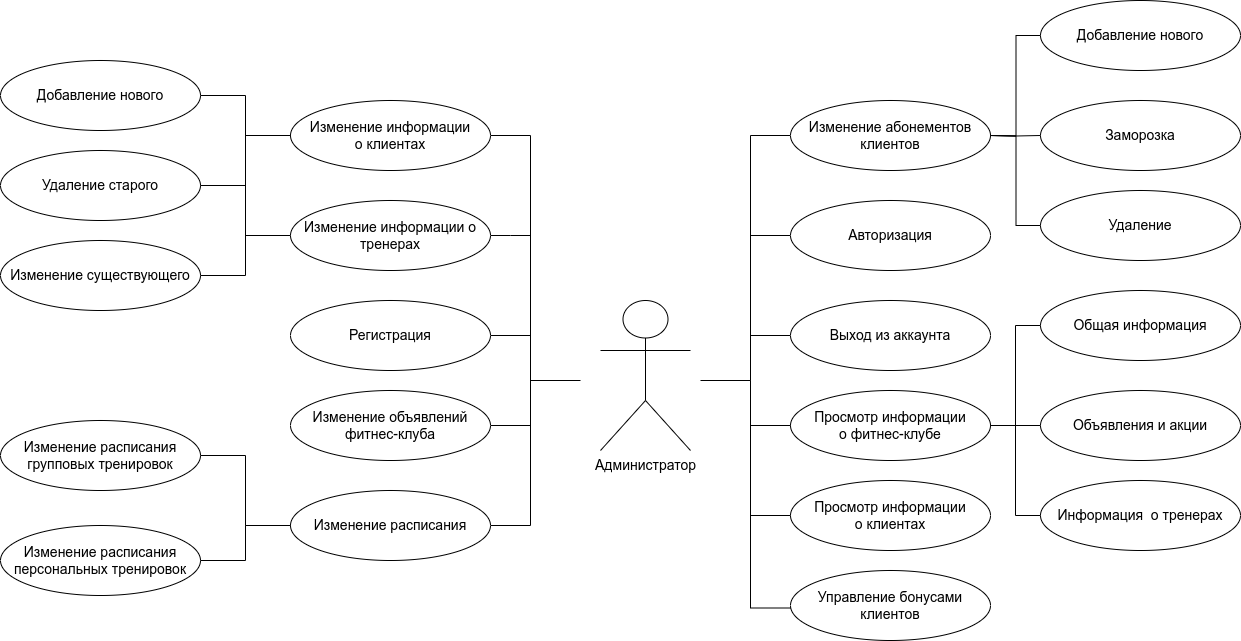

The diagram above was exported from draw.io. Its source (the exported page's mxGraphModel, read from the mxfile embedded in the PNG):
<mxGraphModel dx="1620" dy="843" grid="1" gridSize="10" guides="1" tooltips="1" connect="1" arrows="1" fold="1" page="1" pageScale="1" pageWidth="1100" pageHeight="850" math="0" shadow="0">
  <root>
    <mxCell id="0" />
    <mxCell id="1" parent="0" />
    <mxCell id="sJf_m1rJ1l_5RSg0pAdF-1" value="&lt;span style=&quot;font-size: 14px;&quot;&gt;Администратор&lt;/span&gt;" style="shape=umlActor;verticalLabelPosition=bottom;verticalAlign=top;html=1;" parent="1" vertex="1">
      <mxGeometry x="730" y="720" width="90" height="150" as="geometry" />
    </mxCell>
    <mxCell id="sJf_m1rJ1l_5RSg0pAdF-2" style="edgeStyle=orthogonalEdgeStyle;rounded=0;html=1;fontSize=14;endArrow=none;endFill=0;strokeColor=default;exitX=0;exitY=0.5;exitDx=0;exitDy=0;entryX=0;entryY=0.5;entryDx=0;entryDy=0;" parent="1" source="sJf_m1rJ1l_5RSg0pAdF-13" target="sJf_m1rJ1l_5RSg0pAdF-3" edge="1">
      <mxGeometry relative="1" as="geometry">
        <Array as="points">
          <mxPoint x="880" y="555" />
          <mxPoint x="880" y="755" />
        </Array>
        <mxPoint x="910" y="555" as="sourcePoint" />
        <mxPoint x="910" y="755" as="targetPoint" />
      </mxGeometry>
    </mxCell>
    <mxCell id="sJf_m1rJ1l_5RSg0pAdF-3" value="Выход из аккаунта" style="ellipse;whiteSpace=wrap;html=1;fontSize=14;" parent="1" vertex="1">
      <mxGeometry x="920" y="720" width="200" height="70" as="geometry" />
    </mxCell>
    <mxCell id="sJf_m1rJ1l_5RSg0pAdF-4" style="edgeStyle=orthogonalEdgeStyle;rounded=0;html=1;fontSize=14;endArrow=none;endFill=0;strokeColor=default;exitX=0;exitY=0.5;exitDx=0;exitDy=0;" parent="1" source="sJf_m1rJ1l_5RSg0pAdF-5" edge="1">
      <mxGeometry relative="1" as="geometry">
        <mxPoint x="880" y="655" as="targetPoint" />
        <mxPoint x="910" y="655" as="sourcePoint" />
      </mxGeometry>
    </mxCell>
    <mxCell id="sJf_m1rJ1l_5RSg0pAdF-5" value="Авторизация" style="ellipse;whiteSpace=wrap;html=1;fontSize=14;" parent="1" vertex="1">
      <mxGeometry x="920" y="620" width="200" height="70" as="geometry" />
    </mxCell>
    <mxCell id="sJf_m1rJ1l_5RSg0pAdF-6" style="edgeStyle=orthogonalEdgeStyle;html=1;exitX=1;exitY=0.5;exitDx=0;exitDy=0;entryX=1;entryY=0.5;entryDx=0;entryDy=0;fontSize=14;strokeColor=default;rounded=0;endArrow=none;endFill=0;" parent="1" source="sJf_m1rJ1l_5RSg0pAdF-7" target="sJf_m1rJ1l_5RSg0pAdF-10" edge="1">
      <mxGeometry relative="1" as="geometry">
        <Array as="points">
          <mxPoint x="660" y="555" />
          <mxPoint x="660" y="755" />
        </Array>
      </mxGeometry>
    </mxCell>
    <mxCell id="sJf_m1rJ1l_5RSg0pAdF-7" value="Изменение информации&lt;br&gt;о клиентах" style="ellipse;whiteSpace=wrap;html=1;fontSize=14;" parent="1" vertex="1">
      <mxGeometry x="420" y="520" width="200" height="70" as="geometry" />
    </mxCell>
    <mxCell id="sJf_m1rJ1l_5RSg0pAdF-8" style="edgeStyle=orthogonalEdgeStyle;rounded=0;html=1;exitX=1;exitY=0.5;exitDx=0;exitDy=0;fontSize=14;endArrow=none;endFill=0;strokeColor=default;" parent="1" source="sJf_m1rJ1l_5RSg0pAdF-9" edge="1">
      <mxGeometry relative="1" as="geometry">
        <mxPoint x="660" y="655" as="targetPoint" />
      </mxGeometry>
    </mxCell>
    <mxCell id="sJf_m1rJ1l_5RSg0pAdF-9" value="Изменение информации о тренерах" style="ellipse;whiteSpace=wrap;html=1;fontSize=14;" parent="1" vertex="1">
      <mxGeometry x="420" y="620" width="200" height="70" as="geometry" />
    </mxCell>
    <mxCell id="sJf_m1rJ1l_5RSg0pAdF-10" value="Регистрация" style="ellipse;whiteSpace=wrap;html=1;fontSize=14;" parent="1" vertex="1">
      <mxGeometry x="420" y="720" width="200" height="70" as="geometry" />
    </mxCell>
    <mxCell id="sJf_m1rJ1l_5RSg0pAdF-11" style="edgeStyle=orthogonalEdgeStyle;html=1;exitX=1;exitY=0.5;exitDx=0;exitDy=0;rounded=0;endArrow=none;endFill=0;" parent="1" source="sJf_m1rJ1l_5RSg0pAdF-12" edge="1">
      <mxGeometry relative="1" as="geometry">
        <mxPoint x="660" y="750" as="targetPoint" />
        <Array as="points">
          <mxPoint x="660" y="845" />
        </Array>
      </mxGeometry>
    </mxCell>
    <mxCell id="sJf_m1rJ1l_5RSg0pAdF-12" value="Изменение объявлений фитнес-клуба" style="ellipse;whiteSpace=wrap;html=1;fontSize=14;" parent="1" vertex="1">
      <mxGeometry x="420" y="810" width="200" height="70" as="geometry" />
    </mxCell>
    <mxCell id="sJf_m1rJ1l_5RSg0pAdF-13" value="Изменение абонементов клиентов" style="ellipse;whiteSpace=wrap;html=1;fontSize=14;" parent="1" vertex="1">
      <mxGeometry x="920" y="520" width="200" height="70" as="geometry" />
    </mxCell>
    <mxCell id="sJf_m1rJ1l_5RSg0pAdF-14" style="edgeStyle=orthogonalEdgeStyle;rounded=0;html=1;exitX=0;exitY=0.5;exitDx=0;exitDy=0;endArrow=none;endFill=0;" parent="1" source="sJf_m1rJ1l_5RSg0pAdF-15" edge="1">
      <mxGeometry relative="1" as="geometry">
        <mxPoint x="880" y="750" as="targetPoint" />
        <Array as="points">
          <mxPoint x="880" y="845" />
          <mxPoint x="880" y="800" />
        </Array>
      </mxGeometry>
    </mxCell>
    <mxCell id="sJf_m1rJ1l_5RSg0pAdF-15" value="Просмотр информации&lt;br&gt;о фитнес-клубе" style="ellipse;whiteSpace=wrap;html=1;fontSize=14;" parent="1" vertex="1">
      <mxGeometry x="920" y="810" width="200" height="70" as="geometry" />
    </mxCell>
    <mxCell id="sJf_m1rJ1l_5RSg0pAdF-16" style="edgeStyle=orthogonalEdgeStyle;rounded=0;html=1;exitX=1;exitY=0.5;exitDx=0;exitDy=0;endArrow=none;endFill=0;" parent="1" source="sJf_m1rJ1l_5RSg0pAdF-17" edge="1">
      <mxGeometry relative="1" as="geometry">
        <mxPoint x="710" y="800" as="targetPoint" />
        <Array as="points">
          <mxPoint x="660" y="945" />
          <mxPoint x="660" y="800" />
          <mxPoint x="710" y="800" />
        </Array>
      </mxGeometry>
    </mxCell>
    <mxCell id="sJf_m1rJ1l_5RSg0pAdF-17" value="Изменение расписания" style="ellipse;whiteSpace=wrap;html=1;fontSize=14;" parent="1" vertex="1">
      <mxGeometry x="420" y="910" width="200" height="70" as="geometry" />
    </mxCell>
    <mxCell id="sJf_m1rJ1l_5RSg0pAdF-18" style="edgeStyle=orthogonalEdgeStyle;rounded=0;html=1;exitX=0;exitY=0.5;exitDx=0;exitDy=0;endArrow=none;endFill=0;" parent="1" source="sJf_m1rJ1l_5RSg0pAdF-15" edge="1">
      <mxGeometry relative="1" as="geometry">
        <mxPoint x="830" y="800" as="targetPoint" />
        <Array as="points">
          <mxPoint x="880" y="845" />
          <mxPoint x="880" y="800" />
        </Array>
        <mxPoint x="920" y="935" as="sourcePoint" />
      </mxGeometry>
    </mxCell>
    <mxCell id="sJf_m1rJ1l_5RSg0pAdF-19" value="" style="edgeStyle=orthogonalEdgeStyle;rounded=0;html=1;exitX=0;exitY=0.5;exitDx=0;exitDy=0;fontSize=14;endArrow=none;endFill=0;strokeColor=default;" parent="1" source="sJf_m1rJ1l_5RSg0pAdF-7" target="sJf_m1rJ1l_5RSg0pAdF-20" edge="1">
      <mxGeometry width="50" height="50" relative="1" as="geometry">
        <mxPoint x="780" y="870" as="sourcePoint" />
        <mxPoint x="320" y="580" as="targetPoint" />
      </mxGeometry>
    </mxCell>
    <mxCell id="sJf_m1rJ1l_5RSg0pAdF-20" value="Удаление старого" style="ellipse;whiteSpace=wrap;html=1;fontSize=14;" parent="1" vertex="1">
      <mxGeometry x="130" y="570" width="200" height="70" as="geometry" />
    </mxCell>
    <mxCell id="sJf_m1rJ1l_5RSg0pAdF-21" value="Добавление нового" style="ellipse;whiteSpace=wrap;html=1;fontSize=14;" parent="1" vertex="1">
      <mxGeometry x="130" y="480" width="200" height="70" as="geometry" />
    </mxCell>
    <mxCell id="sJf_m1rJ1l_5RSg0pAdF-22" value="" style="edgeStyle=orthogonalEdgeStyle;rounded=0;html=1;fontSize=14;endArrow=none;endFill=0;strokeColor=default;exitX=0;exitY=0.5;exitDx=0;exitDy=0;" parent="1" source="sJf_m1rJ1l_5RSg0pAdF-7" target="sJf_m1rJ1l_5RSg0pAdF-21" edge="1">
      <mxGeometry width="50" height="50" relative="1" as="geometry">
        <mxPoint x="690" y="540" as="sourcePoint" />
        <mxPoint x="830" y="820" as="targetPoint" />
      </mxGeometry>
    </mxCell>
    <mxCell id="sJf_m1rJ1l_5RSg0pAdF-23" value="Объявления и акции" style="ellipse;whiteSpace=wrap;html=1;fontSize=14;" parent="1" vertex="1">
      <mxGeometry x="1170" y="810" width="200" height="70" as="geometry" />
    </mxCell>
    <mxCell id="sJf_m1rJ1l_5RSg0pAdF-24" value="Общая информация" style="ellipse;whiteSpace=wrap;html=1;fontSize=14;" parent="1" vertex="1">
      <mxGeometry x="1170" y="710" width="200" height="70" as="geometry" />
    </mxCell>
    <mxCell id="sJf_m1rJ1l_5RSg0pAdF-25" value="" style="endArrow=none;html=1;rounded=0;entryX=0;entryY=0.5;entryDx=0;entryDy=0;exitX=1;exitY=0.5;exitDx=0;exitDy=0;edgeStyle=orthogonalEdgeStyle;" parent="1" source="sJf_m1rJ1l_5RSg0pAdF-15" target="sJf_m1rJ1l_5RSg0pAdF-24" edge="1">
      <mxGeometry width="50" height="50" relative="1" as="geometry">
        <mxPoint x="780" y="870" as="sourcePoint" />
        <mxPoint x="830" y="820" as="targetPoint" />
      </mxGeometry>
    </mxCell>
    <mxCell id="sJf_m1rJ1l_5RSg0pAdF-26" value="" style="endArrow=none;html=1;rounded=0;entryX=0;entryY=0.5;entryDx=0;entryDy=0;exitX=1;exitY=0.5;exitDx=0;exitDy=0;edgeStyle=orthogonalEdgeStyle;" parent="1" source="sJf_m1rJ1l_5RSg0pAdF-15" target="sJf_m1rJ1l_5RSg0pAdF-23" edge="1">
      <mxGeometry width="50" height="50" relative="1" as="geometry">
        <mxPoint x="1120" y="850" as="sourcePoint" />
        <mxPoint x="1180" y="860" as="targetPoint" />
      </mxGeometry>
    </mxCell>
    <mxCell id="sJf_m1rJ1l_5RSg0pAdF-27" value="Информация&amp;nbsp; о тренерах" style="ellipse;whiteSpace=wrap;html=1;fontSize=14;" parent="1" vertex="1">
      <mxGeometry x="1170" y="900" width="200" height="70" as="geometry" />
    </mxCell>
    <mxCell id="sJf_m1rJ1l_5RSg0pAdF-28" value="" style="endArrow=none;html=1;rounded=0;entryX=0;entryY=0.5;entryDx=0;entryDy=0;exitX=1;exitY=0.5;exitDx=0;exitDy=0;edgeStyle=orthogonalEdgeStyle;" parent="1" source="sJf_m1rJ1l_5RSg0pAdF-15" target="sJf_m1rJ1l_5RSg0pAdF-27" edge="1">
      <mxGeometry width="50" height="50" relative="1" as="geometry">
        <mxPoint x="780" y="870" as="sourcePoint" />
        <mxPoint x="830" y="820" as="targetPoint" />
      </mxGeometry>
    </mxCell>
    <mxCell id="sJf_m1rJ1l_5RSg0pAdF-57" value="Просмотр информации&lt;br&gt;о клиентах" style="ellipse;whiteSpace=wrap;html=1;fontSize=14;" parent="1" vertex="1">
      <mxGeometry x="920" y="900" width="200" height="70" as="geometry" />
    </mxCell>
    <mxCell id="sJf_m1rJ1l_5RSg0pAdF-58" value="" style="endArrow=none;html=1;rounded=0;entryX=0;entryY=0.5;entryDx=0;entryDy=0;edgeStyle=orthogonalEdgeStyle;" parent="1" target="sJf_m1rJ1l_5RSg0pAdF-57" edge="1">
      <mxGeometry width="50" height="50" relative="1" as="geometry">
        <mxPoint x="880" y="840" as="sourcePoint" />
        <mxPoint x="910" y="930" as="targetPoint" />
        <Array as="points">
          <mxPoint x="880" y="935" />
        </Array>
      </mxGeometry>
    </mxCell>
    <mxCell id="sJf_m1rJ1l_5RSg0pAdF-59" value="Изменение существующего" style="ellipse;whiteSpace=wrap;html=1;fontSize=14;" parent="1" vertex="1">
      <mxGeometry x="130" y="660" width="200" height="70" as="geometry" />
    </mxCell>
    <mxCell id="X6Lug7Ojs9OI_3mjuRGA-1" value="" style="endArrow=none;html=1;rounded=0;entryX=0;entryY=0.5;entryDx=0;entryDy=0;exitX=1;exitY=0.5;exitDx=0;exitDy=0;edgeStyle=orthogonalEdgeStyle;" parent="1" source="sJf_m1rJ1l_5RSg0pAdF-59" target="sJf_m1rJ1l_5RSg0pAdF-7" edge="1">
      <mxGeometry width="50" height="50" relative="1" as="geometry">
        <mxPoint x="340" y="820" as="sourcePoint" />
        <mxPoint x="390" y="770" as="targetPoint" />
      </mxGeometry>
    </mxCell>
    <mxCell id="X6Lug7Ojs9OI_3mjuRGA-2" value="" style="endArrow=none;html=1;rounded=0;entryX=0;entryY=0.5;entryDx=0;entryDy=0;exitX=1;exitY=0.5;exitDx=0;exitDy=0;edgeStyle=orthogonalEdgeStyle;" parent="1" source="sJf_m1rJ1l_5RSg0pAdF-20" target="sJf_m1rJ1l_5RSg0pAdF-9" edge="1">
      <mxGeometry width="50" height="50" relative="1" as="geometry">
        <mxPoint x="380" y="655" as="sourcePoint" />
        <mxPoint x="380" y="750" as="targetPoint" />
      </mxGeometry>
    </mxCell>
    <mxCell id="9XiOQbKyr_jy2MW8L0S3-1" value="Изменение расписания групповых тренировок" style="ellipse;whiteSpace=wrap;html=1;fontSize=14;" parent="1" vertex="1">
      <mxGeometry x="130" y="840" width="200" height="70" as="geometry" />
    </mxCell>
    <mxCell id="9XiOQbKyr_jy2MW8L0S3-2" value="Изменение расписания персональных тренировок" style="ellipse;whiteSpace=wrap;html=1;fontSize=14;" parent="1" vertex="1">
      <mxGeometry x="130" y="945" width="200" height="70" as="geometry" />
    </mxCell>
    <mxCell id="9XiOQbKyr_jy2MW8L0S3-4" value="" style="endArrow=none;html=1;rounded=0;entryX=0;entryY=0.5;entryDx=0;entryDy=0;exitX=1;exitY=0.5;exitDx=0;exitDy=0;edgeStyle=orthogonalEdgeStyle;" parent="1" source="9XiOQbKyr_jy2MW8L0S3-1" target="sJf_m1rJ1l_5RSg0pAdF-17" edge="1">
      <mxGeometry width="50" height="50" relative="1" as="geometry">
        <mxPoint x="300" y="980" as="sourcePoint" />
        <mxPoint x="350" y="930" as="targetPoint" />
      </mxGeometry>
    </mxCell>
    <mxCell id="9XiOQbKyr_jy2MW8L0S3-5" value="" style="endArrow=none;html=1;rounded=0;exitX=1;exitY=0.5;exitDx=0;exitDy=0;entryX=0;entryY=0.5;entryDx=0;entryDy=0;edgeStyle=orthogonalEdgeStyle;" parent="1" source="9XiOQbKyr_jy2MW8L0S3-2" target="sJf_m1rJ1l_5RSg0pAdF-17" edge="1">
      <mxGeometry width="50" height="50" relative="1" as="geometry">
        <mxPoint x="380" y="1020" as="sourcePoint" />
        <mxPoint x="420" y="940" as="targetPoint" />
      </mxGeometry>
    </mxCell>
    <mxCell id="wxDkS1prS-b1TXIRcQyf-8" value="Заморозка" style="ellipse;whiteSpace=wrap;html=1;fontSize=14;" parent="1" vertex="1">
      <mxGeometry x="1170" y="520" width="200" height="70" as="geometry" />
    </mxCell>
    <mxCell id="wxDkS1prS-b1TXIRcQyf-9" value="Добавление нового" style="ellipse;whiteSpace=wrap;html=1;fontSize=14;" parent="1" vertex="1">
      <mxGeometry x="1170" y="420" width="200" height="70" as="geometry" />
    </mxCell>
    <mxCell id="wxDkS1prS-b1TXIRcQyf-10" value="" style="endArrow=none;html=1;rounded=0;entryX=0;entryY=0.5;entryDx=0;entryDy=0;exitX=1;exitY=0.5;exitDx=0;exitDy=0;edgeStyle=orthogonalEdgeStyle;" parent="1" target="wxDkS1prS-b1TXIRcQyf-9" edge="1">
      <mxGeometry width="50" height="50" relative="1" as="geometry">
        <mxPoint x="1120" y="555" as="sourcePoint" />
        <mxPoint x="830" y="530" as="targetPoint" />
      </mxGeometry>
    </mxCell>
    <mxCell id="wxDkS1prS-b1TXIRcQyf-11" value="" style="endArrow=none;html=1;rounded=0;entryX=0;entryY=0.5;entryDx=0;entryDy=0;exitX=1;exitY=0.5;exitDx=0;exitDy=0;edgeStyle=orthogonalEdgeStyle;" parent="1" target="wxDkS1prS-b1TXIRcQyf-8" edge="1">
      <mxGeometry width="50" height="50" relative="1" as="geometry">
        <mxPoint x="1120" y="555" as="sourcePoint" />
        <mxPoint x="1180" y="570" as="targetPoint" />
      </mxGeometry>
    </mxCell>
    <mxCell id="wxDkS1prS-b1TXIRcQyf-12" value="Удаление" style="ellipse;whiteSpace=wrap;html=1;fontSize=14;" parent="1" vertex="1">
      <mxGeometry x="1170" y="610" width="200" height="70" as="geometry" />
    </mxCell>
    <mxCell id="wxDkS1prS-b1TXIRcQyf-13" value="" style="endArrow=none;html=1;rounded=0;entryX=0;entryY=0.5;entryDx=0;entryDy=0;exitX=1;exitY=0.5;exitDx=0;exitDy=0;edgeStyle=orthogonalEdgeStyle;" parent="1" target="wxDkS1prS-b1TXIRcQyf-12" edge="1">
      <mxGeometry width="50" height="50" relative="1" as="geometry">
        <mxPoint x="1120" y="555" as="sourcePoint" />
        <mxPoint x="830" y="530" as="targetPoint" />
      </mxGeometry>
    </mxCell>
    <mxCell id="P0bPWnZrPJMD0_GO6duf-1" value="Управление бонусами клиентов" style="ellipse;whiteSpace=wrap;html=1;fontSize=14;" parent="1" vertex="1">
      <mxGeometry x="920" y="990" width="200" height="70" as="geometry" />
    </mxCell>
    <mxCell id="P0bPWnZrPJMD0_GO6duf-2" value="" style="endArrow=none;html=1;rounded=0;entryX=0;entryY=0.5;entryDx=0;entryDy=0;edgeStyle=orthogonalEdgeStyle;" parent="1" edge="1">
      <mxGeometry width="50" height="50" relative="1" as="geometry">
        <mxPoint x="880" y="932.5" as="sourcePoint" />
        <mxPoint x="920" y="1027.5" as="targetPoint" />
        <Array as="points">
          <mxPoint x="880" y="1027.5" />
        </Array>
      </mxGeometry>
    </mxCell>
  </root>
</mxGraphModel>